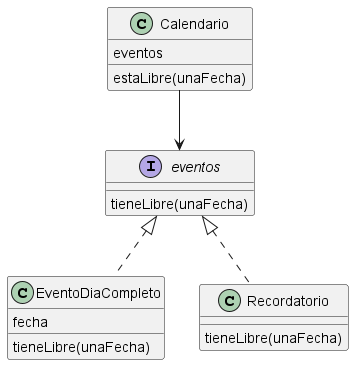

The diagram above was rendered by PlantUML. Its source (embedded in the PNG):
@startuml diagrama
Class Calendario {
    eventos 

    estaLibre(unaFecha)
}

Class EventoDiaCompleto {
    fecha 

    tieneLibre(unaFecha)
}

Class Recordatorio {
    tieneLibre(unaFecha)
}

interface eventos {
    tieneLibre(unaFecha)
}

Calendario --> eventos
EventoDiaCompleto .u.|> eventos
Recordatorio .u.|> eventos
@enduml